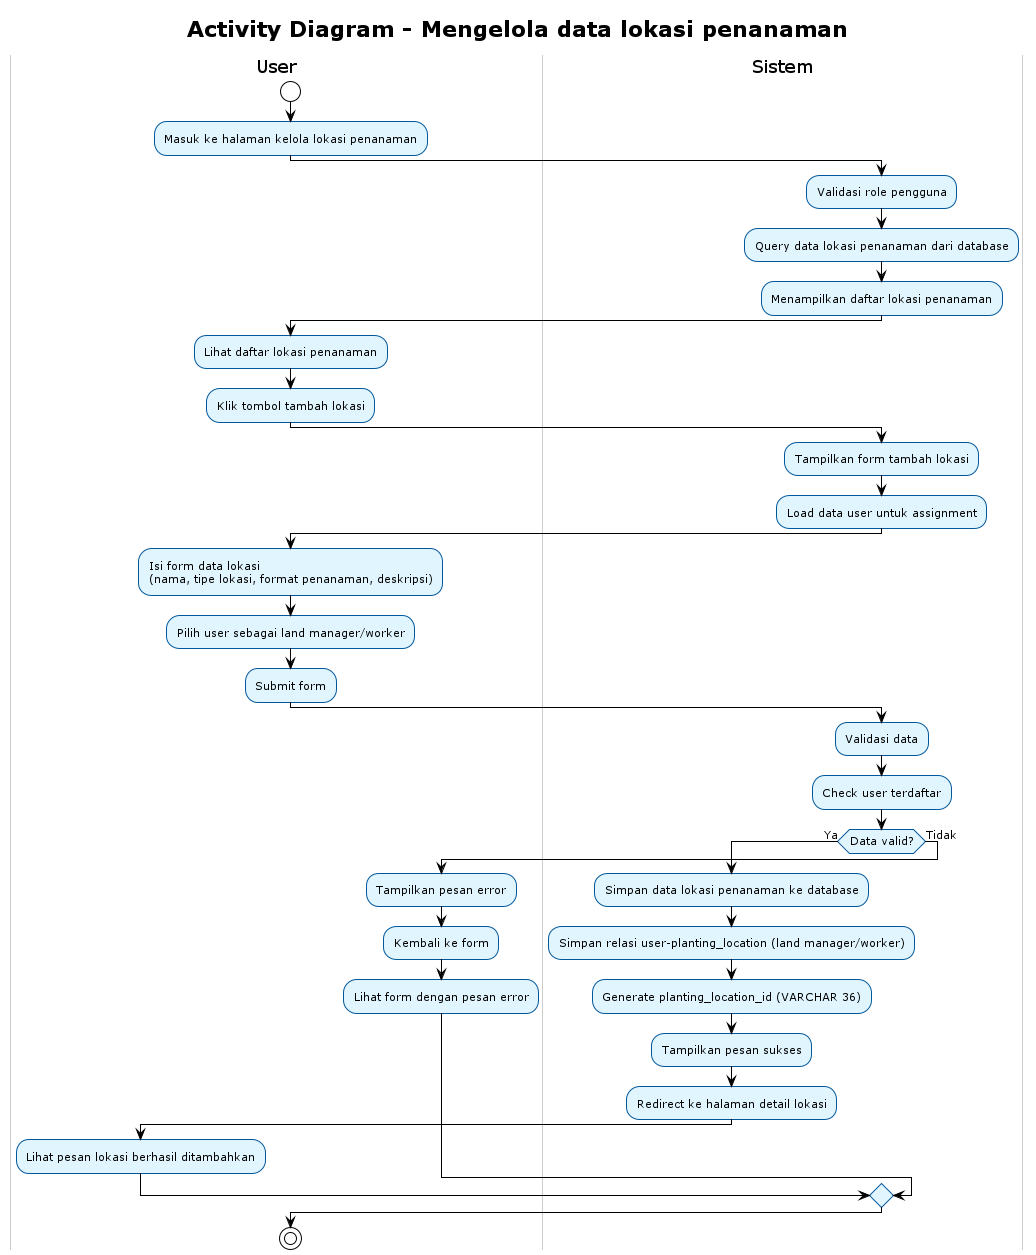

The diagram above was rendered by PlantUML. Its source (embedded in the PNG):
@startuml
' Referensi: Use Case Overview (00_use_case_overview.puml)
' Use case 03: Mengelola data lokasi penanaman
' Aktor: Admin/Kepala Sek, Penangkar/Kepala Satgas
!theme plain
skinparam backgroundColor white
skinparam activity {
    BackgroundColor #E1F5FE
    BorderColor #01579B
    FontSize 11
}
skinparam swimlane {
    BackgroundColor White
    BorderColor #CCCCCC
    TitleBackgroundColor White
    TitleBorderColor #999999
}

title Activity Diagram - Mengelola data lokasi penanaman

|#White|User|
start
:Masuk ke halaman kelola lokasi penanaman;

|#White|Sistem|
:Validasi role pengguna;
:Query data lokasi penanaman dari database;
:Menampilkan daftar lokasi penanaman;

|#White|User|
:Lihat daftar lokasi penanaman;
:Klik tombol tambah lokasi;

|#White|Sistem|
:Tampilkan form tambah lokasi;
:Load data user untuk assignment;

|#White|User|
:Isi form data lokasi\n(nama, tipe lokasi, format penanaman, deskripsi);
:Pilih user sebagai land manager/worker;
:Submit form;

|#White|Sistem|
:Validasi data;
:Check user terdaftar;

if (Data valid?) then (Ya)
    :Simpan data lokasi penanaman ke database;
    :Simpan relasi user-planting_location (land manager/worker);
    :Generate planting_location_id (VARCHAR 36);
    :Tampilkan pesan sukses;
    :Redirect ke halaman detail lokasi;
    |#White|User|
    :Lihat pesan lokasi berhasil ditambahkan;
else (Tidak)
    :Tampilkan pesan error;
    :Kembali ke form;
    |#White|User|
    :Lihat form dengan pesan error;
endif

stop

@enduml